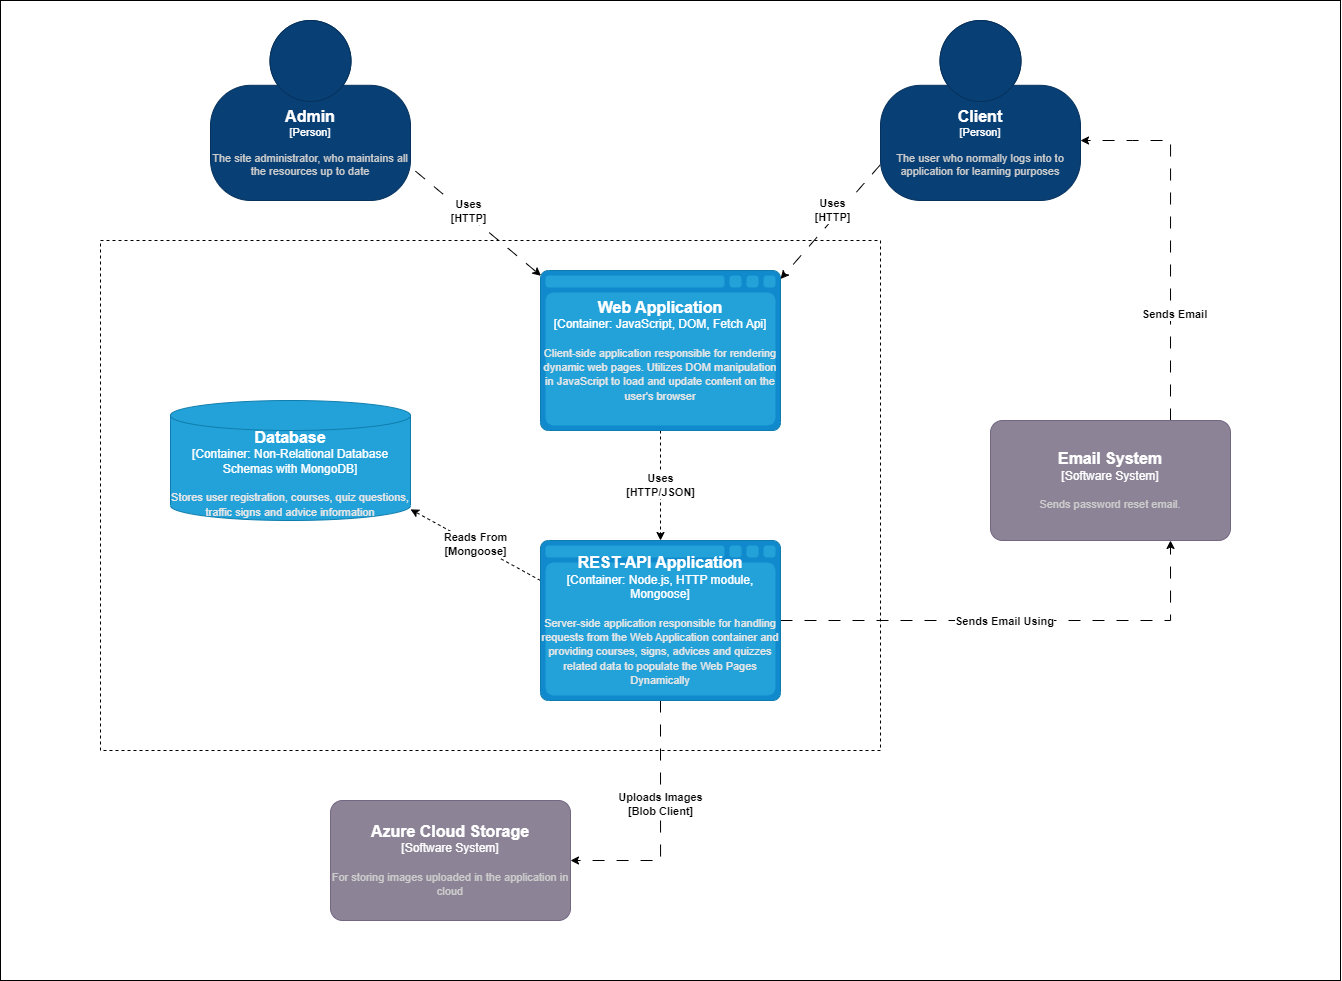

The diagram above was exported from draw.io. Its source (the exported page's mxGraphModel, read from the mxfile embedded in the PNG):
<mxGraphModel dx="81463" dy="1001076" grid="1" gridSize="10" guides="1" tooltips="1" connect="1" arrows="1" fold="1" page="1" pageScale="1" pageWidth="80027" pageHeight="1000169" math="0" shadow="0">
  <root>
    <mxCell id="0" />
    <mxCell id="1" parent="0" />
    <mxCell id="TfixMJDGp_VIUieyZL9S-37" value="" style="rounded=0;whiteSpace=wrap;html=1;" vertex="1" parent="1">
      <mxGeometry x="-10" y="-20" width="1340" height="980" as="geometry" />
    </mxCell>
    <mxCell id="TfixMJDGp_VIUieyZL9S-30" value="&lt;b&gt;Uses&lt;br&gt;[HTTP]&lt;/b&gt;" style="rounded=0;orthogonalLoop=1;jettySize=auto;html=1;entryX=0.002;entryY=0.033;entryDx=0;entryDy=0;entryPerimeter=0;exitX=1.025;exitY=0.837;exitDx=0;exitDy=0;exitPerimeter=0;dashed=1;dashPattern=12 12;" edge="1" parent="1" source="TfixMJDGp_VIUieyZL9S-2" target="TfixMJDGp_VIUieyZL9S-14">
      <mxGeometry x="-0.1871" y="3" relative="1" as="geometry">
        <mxPoint as="offset" />
      </mxGeometry>
    </mxCell>
    <object placeholders="1" c4Name="Admin" c4Type="Person" c4Description="The site administrator, who maintains all the resources up to date" label="&lt;font style=&quot;font-size: 16px&quot;&gt;&lt;b&gt;%c4Name%&lt;/b&gt;&lt;/font&gt;&lt;div&gt;[%c4Type%]&lt;/div&gt;&lt;br&gt;&lt;div&gt;&lt;font style=&quot;font-size: 11px&quot;&gt;&lt;font color=&quot;#cccccc&quot;&gt;%c4Description%&lt;/font&gt;&lt;/div&gt;" id="TfixMJDGp_VIUieyZL9S-2">
      <mxCell style="html=1;fontSize=11;dashed=0;whiteSpace=wrap;fillColor=#083F75;strokeColor=#06315C;fontColor=#ffffff;shape=mxgraph.c4.person2;align=center;metaEdit=1;points=[[0.5,0,0],[1,0.5,0],[1,0.75,0],[0.75,1,0],[0.5,1,0],[0.25,1,0],[0,0.75,0],[0,0.5,0]];resizable=0;" vertex="1" parent="1">
        <mxGeometry x="200" width="200" height="180" as="geometry" />
      </mxCell>
    </object>
    <mxCell id="TfixMJDGp_VIUieyZL9S-28" style="orthogonalLoop=1;jettySize=auto;html=1;entryX=1.005;entryY=-0.01;entryDx=0;entryDy=0;entryPerimeter=0;rounded=0;exitX=-0.002;exitY=0.803;exitDx=0;exitDy=0;exitPerimeter=0;dashed=1;dashPattern=12 12;" edge="1" parent="1" source="TfixMJDGp_VIUieyZL9S-5">
      <mxGeometry relative="1" as="geometry">
        <mxPoint x="868.84" y="100" as="sourcePoint" />
        <mxPoint x="770.0399999999971" y="258.4000000000001" as="targetPoint" />
      </mxGeometry>
    </mxCell>
    <mxCell id="TfixMJDGp_VIUieyZL9S-29" value="&lt;b&gt;Uses&lt;br&gt;[HTTP]&lt;br&gt;&lt;/b&gt;" style="edgeLabel;html=1;align=center;verticalAlign=middle;resizable=0;points=[];" vertex="1" connectable="0" parent="TfixMJDGp_VIUieyZL9S-28">
      <mxGeometry x="-0.434" y="-5" relative="1" as="geometry">
        <mxPoint x="-17" y="16" as="offset" />
      </mxGeometry>
    </mxCell>
    <object placeholders="1" c4Name="Client" c4Type="Person" c4Description="The user who normally logs into to application for learning purposes" label="&lt;font style=&quot;font-size: 16px&quot;&gt;&lt;b&gt;%c4Name%&lt;/b&gt;&lt;/font&gt;&lt;div&gt;[%c4Type%]&lt;/div&gt;&lt;br&gt;&lt;div&gt;&lt;font style=&quot;font-size: 11px&quot;&gt;&lt;font color=&quot;#cccccc&quot;&gt;%c4Description%&lt;/font&gt;&lt;/div&gt;" id="TfixMJDGp_VIUieyZL9S-5">
      <mxCell style="html=1;fontSize=11;dashed=0;whiteSpace=wrap;fillColor=#083F75;strokeColor=#06315C;fontColor=#ffffff;shape=mxgraph.c4.person2;align=center;metaEdit=1;points=[[0.5,0,0],[1,0.5,0],[1,0.75,0],[0.75,1,0],[0.5,1,0],[0.25,1,0],[0,0.75,0],[0,0.5,0]];resizable=0;" vertex="1" parent="1">
        <mxGeometry x="870" width="200" height="180" as="geometry" />
      </mxCell>
    </object>
    <object placeholders="1" c4Name="Azure Cloud Storage " c4Type="Software System" c4Description="For storing images uploaded in the application in cloud" label="&lt;font style=&quot;font-size: 16px&quot;&gt;&lt;b&gt;%c4Name%&lt;/b&gt;&lt;/font&gt;&lt;div&gt;[%c4Type%]&lt;/div&gt;&lt;br&gt;&lt;div&gt;&lt;font style=&quot;font-size: 11px&quot;&gt;&lt;font color=&quot;#cccccc&quot;&gt;%c4Description%&lt;/font&gt;&lt;/div&gt;" id="TfixMJDGp_VIUieyZL9S-9">
      <mxCell style="rounded=1;whiteSpace=wrap;html=1;labelBackgroundColor=none;fillColor=#8C8496;fontColor=#ffffff;align=center;arcSize=10;strokeColor=#736782;metaEdit=1;resizable=0;points=[[0.25,0,0],[0.5,0,0],[0.75,0,0],[1,0.25,0],[1,0.5,0],[1,0.75,0],[0.75,1,0],[0.5,1,0],[0.25,1,0],[0,0.75,0],[0,0.5,0],[0,0.25,0]];" vertex="1" parent="1">
        <mxGeometry x="320" y="780" width="240" height="120" as="geometry" />
      </mxCell>
    </object>
    <mxCell id="TfixMJDGp_VIUieyZL9S-26" style="edgeStyle=orthogonalEdgeStyle;rounded=0;orthogonalLoop=1;jettySize=auto;html=1;exitX=0.75;exitY=0;exitDx=0;exitDy=0;exitPerimeter=0;dashed=1;dashPattern=12 12;" edge="1" parent="1" source="TfixMJDGp_VIUieyZL9S-11">
      <mxGeometry relative="1" as="geometry">
        <mxPoint x="1070" y="120" as="targetPoint" />
        <Array as="points">
          <mxPoint x="1160" y="120" />
          <mxPoint x="1122" y="120" />
        </Array>
      </mxGeometry>
    </mxCell>
    <mxCell id="TfixMJDGp_VIUieyZL9S-27" value="&lt;b&gt;Sends Email&lt;/b&gt;" style="edgeLabel;html=1;align=center;verticalAlign=middle;resizable=0;points=[];" vertex="1" connectable="0" parent="TfixMJDGp_VIUieyZL9S-26">
      <mxGeometry x="-0.4186" y="-3" relative="1" as="geometry">
        <mxPoint as="offset" />
      </mxGeometry>
    </mxCell>
    <object placeholders="1" c4Name="Email System" c4Type="Software System" c4Description="Sends password reset email." label="&lt;font style=&quot;font-size: 16px&quot;&gt;&lt;b&gt;%c4Name%&lt;/b&gt;&lt;/font&gt;&lt;div&gt;[%c4Type%]&lt;/div&gt;&lt;br&gt;&lt;div&gt;&lt;font style=&quot;font-size: 11px&quot;&gt;&lt;font color=&quot;#cccccc&quot;&gt;%c4Description%&lt;/font&gt;&lt;/div&gt;" id="TfixMJDGp_VIUieyZL9S-11">
      <mxCell style="rounded=1;whiteSpace=wrap;html=1;labelBackgroundColor=none;fillColor=#8C8496;fontColor=#ffffff;align=center;arcSize=10;strokeColor=#736782;metaEdit=1;resizable=0;points=[[0.25,0,0],[0.5,0,0],[0.75,0,0],[1,0.25,0],[1,0.5,0],[1,0.75,0],[0.75,1,0],[0.5,1,0],[0.25,1,0],[0,0.75,0],[0,0.5,0],[0,0.25,0]];" vertex="1" parent="1">
        <mxGeometry x="980" y="400" width="240" height="120" as="geometry" />
      </mxCell>
    </object>
    <mxCell id="TfixMJDGp_VIUieyZL9S-12" value="" style="rounded=0;whiteSpace=wrap;html=1;fillColor=none;dashed=1;" vertex="1" parent="1">
      <mxGeometry x="90" y="220" width="780" height="510" as="geometry" />
    </mxCell>
    <mxCell id="TfixMJDGp_VIUieyZL9S-33" value="Uses&lt;br&gt;[HTTP/JSON]" style="edgeStyle=orthogonalEdgeStyle;rounded=0;orthogonalLoop=1;jettySize=auto;html=1;dashed=1;fontStyle=1" edge="1" parent="1" source="TfixMJDGp_VIUieyZL9S-14" target="TfixMJDGp_VIUieyZL9S-17">
      <mxGeometry relative="1" as="geometry" />
    </mxCell>
    <object placeholders="1" c4Type="Web Application" c4Container="Container" c4Technology="JavaScript, DOM, Fetch Api" c4Description="Client-side application responsible for rendering dynamic web pages. Utilizes DOM manipulation in JavaScript to load and update content on the user's browser" label="&lt;font style=&quot;font-size: 16px&quot;&gt;&lt;b&gt;%c4Type%&lt;/b&gt;&lt;/font&gt;&lt;div&gt;[%c4Container%:&amp;nbsp;%c4Technology%]&lt;/div&gt;&lt;br&gt;&lt;div&gt;&lt;font style=&quot;font-size: 11px&quot;&gt;&lt;font color=&quot;#E6E6E6&quot;&gt;%c4Description%&lt;/font&gt;&lt;/div&gt;" id="TfixMJDGp_VIUieyZL9S-14">
      <mxCell style="shape=mxgraph.c4.webBrowserContainer2;whiteSpace=wrap;html=1;boundedLbl=1;rounded=0;labelBackgroundColor=none;strokeColor=#118ACD;fillColor=#23A2D9;strokeColor=#118ACD;strokeColor2=#0E7DAD;fontSize=12;fontColor=#ffffff;align=center;metaEdit=1;points=[[0.5,0,0],[1,0.25,0],[1,0.5,0],[1,0.75,0],[0.5,1,0],[0,0.75,0],[0,0.5,0],[0,0.25,0]];resizable=0;" vertex="1" parent="1">
        <mxGeometry x="530" y="250" width="240" height="160" as="geometry" />
      </mxCell>
    </object>
    <mxCell id="TfixMJDGp_VIUieyZL9S-24" style="edgeStyle=orthogonalEdgeStyle;rounded=0;orthogonalLoop=1;jettySize=auto;html=1;entryX=0.75;entryY=1;entryDx=0;entryDy=0;entryPerimeter=0;dashed=1;dashPattern=12 12;" edge="1" parent="1" source="TfixMJDGp_VIUieyZL9S-17" target="TfixMJDGp_VIUieyZL9S-11">
      <mxGeometry relative="1" as="geometry">
        <Array as="points">
          <mxPoint x="1160" y="600" />
        </Array>
      </mxGeometry>
    </mxCell>
    <mxCell id="TfixMJDGp_VIUieyZL9S-25" value="Sends Email Using" style="edgeLabel;html=1;align=center;verticalAlign=middle;resizable=0;points=[];fontStyle=1" vertex="1" connectable="0" parent="TfixMJDGp_VIUieyZL9S-24">
      <mxGeometry x="-0.116" y="-1" relative="1" as="geometry">
        <mxPoint x="15" y="-1" as="offset" />
      </mxGeometry>
    </mxCell>
    <mxCell id="TfixMJDGp_VIUieyZL9S-34" value="&lt;b&gt;Reads From&lt;br&gt;[Mongoose]&lt;/b&gt;" style="rounded=0;orthogonalLoop=1;jettySize=auto;html=1;exitX=0;exitY=0.25;exitDx=0;exitDy=0;exitPerimeter=0;entryX=1;entryY=0.907;entryDx=0;entryDy=0;entryPerimeter=0;dashed=1;" edge="1" parent="1" source="TfixMJDGp_VIUieyZL9S-17" target="TfixMJDGp_VIUieyZL9S-18">
      <mxGeometry relative="1" as="geometry" />
    </mxCell>
    <mxCell id="TfixMJDGp_VIUieyZL9S-35" style="edgeStyle=orthogonalEdgeStyle;rounded=0;orthogonalLoop=1;jettySize=auto;html=1;exitX=0.5;exitY=1;exitDx=0;exitDy=0;exitPerimeter=0;entryX=1;entryY=0.5;entryDx=0;entryDy=0;entryPerimeter=0;dashed=1;dashPattern=12 12;" edge="1" parent="1" source="TfixMJDGp_VIUieyZL9S-17" target="TfixMJDGp_VIUieyZL9S-9">
      <mxGeometry relative="1" as="geometry">
        <mxPoint x="649.8823529411766" y="840" as="targetPoint" />
        <Array as="points">
          <mxPoint x="650" y="840" />
        </Array>
      </mxGeometry>
    </mxCell>
    <mxCell id="TfixMJDGp_VIUieyZL9S-36" value="&lt;b&gt;Uploads Images&lt;br&gt;[Blob Client]&lt;/b&gt;" style="edgeLabel;html=1;align=center;verticalAlign=middle;resizable=0;points=[];" vertex="1" connectable="0" parent="TfixMJDGp_VIUieyZL9S-35">
      <mxGeometry x="-0.1746" y="-1" relative="1" as="geometry">
        <mxPoint as="offset" />
      </mxGeometry>
    </mxCell>
    <object placeholders="1" c4Type="REST-API Application" c4Container="Container" c4Technology="Node.js, HTTP module, Mongoose" c4Description="Server-side application responsible for handling requests from the Web Application container and providing courses, signs, advices and quizzes related data to populate the Web Pages Dynamically" label="&lt;font style=&quot;font-size: 16px&quot;&gt;&lt;b&gt;%c4Type%&lt;/b&gt;&lt;/font&gt;&lt;div&gt;[%c4Container%:&amp;nbsp;%c4Technology%]&lt;/div&gt;&lt;br&gt;&lt;div&gt;&lt;font style=&quot;font-size: 11px&quot;&gt;&lt;font color=&quot;#E6E6E6&quot;&gt;%c4Description%&lt;/font&gt;&lt;/div&gt;" id="TfixMJDGp_VIUieyZL9S-17">
      <mxCell style="shape=mxgraph.c4.webBrowserContainer2;whiteSpace=wrap;html=1;boundedLbl=1;rounded=0;labelBackgroundColor=none;strokeColor=#118ACD;fillColor=#23A2D9;strokeColor=#118ACD;strokeColor2=#0E7DAD;fontSize=12;fontColor=#ffffff;align=center;metaEdit=1;points=[[0.5,0,0],[1,0.25,0],[1,0.5,0],[1,0.75,0],[0.5,1,0],[0,0.75,0],[0,0.5,0],[0,0.25,0]];resizable=0;" vertex="1" parent="1">
        <mxGeometry x="530" y="520" width="240" height="160" as="geometry" />
      </mxCell>
    </object>
    <object placeholders="1" c4Type="Database" c4Container="Container" c4Technology="Non-Relational Database Schemas with MongoDB" c4Description="Stores user registration, courses, quiz questions, traffic signs and advice information " label="&lt;font style=&quot;font-size: 16px&quot;&gt;&lt;b&gt;%c4Type%&lt;/b&gt;&lt;/font&gt;&lt;div&gt;[%c4Container%:&amp;nbsp;%c4Technology%]&lt;/div&gt;&lt;br&gt;&lt;div&gt;&lt;font style=&quot;font-size: 11px&quot;&gt;&lt;font color=&quot;#E6E6E6&quot;&gt;%c4Description%&lt;/font&gt;&lt;/div&gt;" id="TfixMJDGp_VIUieyZL9S-18">
      <mxCell style="shape=cylinder3;size=15;whiteSpace=wrap;html=1;boundedLbl=1;rounded=0;labelBackgroundColor=none;fillColor=#23A2D9;fontSize=12;fontColor=#ffffff;align=center;strokeColor=#0E7DAD;metaEdit=1;points=[[0.5,0,0],[1,0.25,0],[1,0.5,0],[1,0.75,0],[0.5,1,0],[0,0.75,0],[0,0.5,0],[0,0.25,0]];resizable=0;" vertex="1" parent="1">
        <mxGeometry x="160" y="380" width="240" height="120" as="geometry" />
      </mxCell>
    </object>
  </root>
</mxGraphModel>